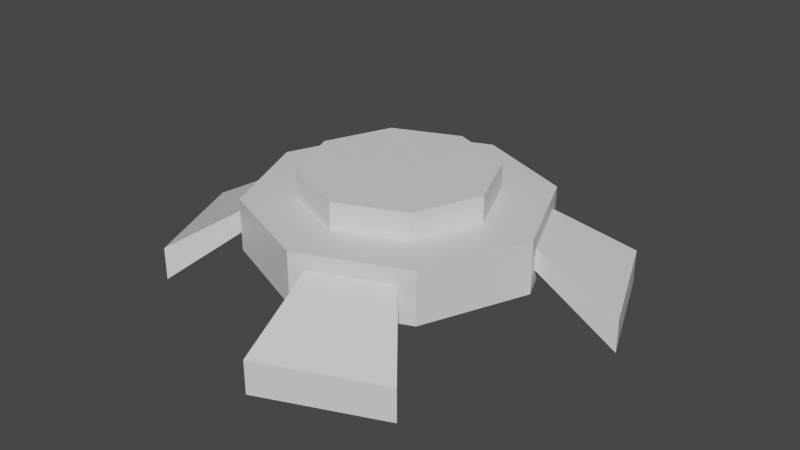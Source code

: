# Source: GladosPotatoPiece.blend  (saved by Blender 2.93.20; exported with 4.5.12 LTS)
import bpy
from mathutils import Matrix  # noqa: F401  (used for matrix-valued properties, if any)

bpy.ops.wm.read_factory_settings(use_empty=True)
scene = bpy.context.scene
scene.name = 'Scene'

# ---- collections
col_collection = bpy.data.collections.new('Collection'); scene.collection.children.link(col_collection)

# ---- materials (node trees are filled in below, after node groups)
mat_material = bpy.data.materials.new('Material')
mat_material.alpha_threshold = 0.0
mat_material.use_transparent_shadow = False
mat_material.line_color = (0.0, 0.0, 0.0, 1.0)
mat_material_001 = bpy.data.materials.new('Material.001')
mat_material_001.use_transparent_shadow = False

# ---- material node trees
mat_material.use_nodes = True; mat_material.node_tree.nodes.clear()
_N = mat_material.node_tree.nodes; _L = mat_material.node_tree.links
n0 = _N.new('ShaderNodeOutputMaterial'); n0.name = 'Material Output'; n0.location = (300, 300)
n1 = _N.new('ShaderNodeBsdfPrincipled'); n1.name = 'Principled BSDF'; n1.location = (10, 300)
n1.distribution = 'GGX'
n1.subsurface_method = 'BURLEY'
n1.inputs[2].default_value = 0.4
n1.inputs[3].default_value = 1.45
n1.inputs[27].default_value = (0.0, 0.0, 0.0, 1.0)
n1.inputs[28].default_value = 1.0
_L.new(n1.outputs[0], n0.inputs[0])
n0.is_active_output = True
mat_material_001.use_nodes = True; mat_material_001.node_tree.nodes.clear()
_N = mat_material_001.node_tree.nodes; _L = mat_material_001.node_tree.links
n0 = _N.new('ShaderNodeBsdfPrincipled'); n0.name = 'Principled BSDF'; n0.location = (10, 300)
n0.distribution = 'GGX'
n0.subsurface_method = 'BURLEY'
n0.inputs[3].default_value = 1.45
n0.inputs[27].default_value = (0.0, 0.0, 0.0, 1.0)
n0.inputs[28].default_value = 1.0
n1 = _N.new('ShaderNodeOutputMaterial'); n1.name = 'Material Output'; n1.location = (300, 300)
_L.new(n0.outputs[0], n1.inputs[0])
n1.is_active_output = True

# ---- world
world_world = bpy.data.worlds.new('World'); scene.world = world_world
world_world.use_nodes = True; world_world.node_tree.nodes.clear()
_N = world_world.node_tree.nodes; _L = world_world.node_tree.links
n0 = _N.new('ShaderNodeOutputWorld'); n0.name = 'World Output'; n0.location = (300, 300)
n1 = _N.new('ShaderNodeBackground'); n1.name = 'Background'; n1.location = (10, 300)
n1.inputs[0].default_value = (0.05088, 0.05088, 0.05088, 1.0)
_L.new(n1.outputs[0], n0.inputs[0])
n0.is_active_output = True
world_world.color = (0.05088, 0.05088, 0.05088)
world_world.use_sun_shadow = False
world_world.sun_shadow_jitter_overblur = 0.0

# ---- meshes
me_cylinder = bpy.data.meshes.new('Cylinder')
me_cylinder.from_pydata([(-0.01373, 0.1343, -0.01014), (-0.01373, 0.1343, 0.01014), (0.1047, 0.08526, -0.01014), (0.1047, 0.08526, 0.01014), (0.1343, 0.01373, -0.01014), (0.1343, 0.01373, 0.01014), (0.08526, -0.1047, -0.01014), (0.08526, -0.1047, 0.01014), (0.01373, -0.1343, -0.01014), (0.01373, -0.1343, 0.01014), (-0.1047, -0.08526, -0.01014), (-0.1047, -0.08526, 0.01014), (-0.1343, -0.01373, -0.01014), (-0.1343, -0.01373, 0.01014), (-0.08526, 0.1047, -0.01014), (-0.08526, 0.1047, 0.01014), (0.0, 0.14, -0.025), (8.229e-10, 0.08898, 0.025), (0.06292, 0.06292, 0.025), (0.09899, 0.09899, -0.025), (0.14, -6.12e-09, -0.025), (0.08898, -4.474e-09, 0.025), (0.06292, -0.06292, 0.025), (0.09899, -0.09899, -0.025), (-1.224e-08, -0.14, -0.025), (-1.142e-08, -0.08898, 0.025), (-0.06292, -0.06292, 0.025), (-0.09899, -0.09899, -0.025), (-0.14, 1.669e-09, -0.025), (-0.08898, 4.961e-09, 0.025), (-0.06292, 0.06292, 0.025), (-0.09899, 0.09899, -0.025), (-0.02165, 0.2118, -0.0634), (-0.02165, 0.2118, -0.03144), (0.165, 0.1344, -0.03144), (0.165, 0.1344, -0.0634), (0.2118, 0.02165, -0.0634), (0.2118, 0.02165, -0.03144), (0.1344, -0.165, -0.03144), (0.1344, -0.165, -0.0634), (0.02165, -0.2118, -0.0634), (0.02165, -0.2118, -0.03144), (-0.165, -0.1344, -0.03144), (-0.165, -0.1344, -0.0634), (-0.2118, -0.02165, -0.0634), (-0.2118, -0.02165, -0.03144), (-0.1344, 0.165, -0.03144), (-0.1344, 0.165, -0.0634), (0.09899, 0.09899, 0.025), (0.0, 0.14, 0.025), (0.14, -6.12e-09, 0.025), (0.09899, -0.09899, 0.025), (-1.224e-08, -0.14, 0.025), (-0.09899, -0.09899, 0.025), (-0.14, 1.669e-09, 0.025), (-0.09899, 0.09899, 0.025), (0.06292, 0.06292, 0.01259), (8.229e-10, 0.08898, 0.01259), (0.08898, -4.474e-09, 0.01259), (0.06292, -0.06292, 0.01259), (-1.142e-08, -0.08898, 0.01259), (-0.06292, -0.06292, 0.01259), (-0.08898, 4.961e-09, 0.01259), (-0.06292, 0.06292, 0.01259)], [], [(16, 49, 48, 19), (11, 13, 45, 42), (20, 50, 51, 23), (3, 5, 37, 34), (24, 52, 53, 27), (12, 10, 43, 44), (17, 30, 63, 57), (28, 54, 55, 31), (4, 2, 35, 36), (16, 19, 20, 23, 24, 27, 28, 31), (0, 1, 49, 16), (3, 2, 19, 48), (2, 4, 20, 19), (5, 3, 48, 50), (4, 5, 50, 20), (7, 6, 23, 51), (6, 8, 24, 23), (9, 7, 51, 52), (8, 9, 52, 24), (11, 10, 27, 53), (10, 12, 28, 27), (13, 11, 53, 54), (12, 13, 54, 28), (15, 14, 31, 55), (14, 0, 16, 31), (1, 15, 55, 49), (35, 34, 37, 36), (39, 38, 41, 40), (43, 42, 45, 44), (47, 46, 33, 32), (5, 4, 36, 37), (13, 12, 44, 45), (6, 7, 38, 39), (14, 15, 46, 47), (8, 6, 39, 40), (0, 14, 47, 32), (7, 9, 41, 38), (1, 0, 32, 33), (15, 1, 33, 46), (9, 8, 40, 41), (2, 3, 34, 35), (10, 11, 42, 43), (17, 18, 48, 49), (18, 21, 50, 48), (21, 22, 51, 50), (22, 25, 52, 51), (25, 26, 53, 52), (26, 29, 54, 53), (29, 30, 55, 54), (30, 17, 49, 55), (56, 57, 63, 62, 61, 60, 59, 58), (29, 26, 61, 62), (25, 22, 59, 60), (21, 18, 56, 58), (30, 29, 62, 63), (26, 25, 60, 61), (22, 21, 58, 59), (18, 17, 57, 56)])
_uv = me_cylinder.uv_layers.new(name='UVMap')
_uv.uv.foreach_set('vector', [1.0, 0.5, 1.0, 1.0, 0.875, 1.0, 0.875, 0.5, 0.3577, 0.8514, 0.2673, 0.8514, 0.2673, 0.8514, 0.3577, 0.8514, 0.75, 0.5, 0.75, 1.0, 0.625, 1.0, 0.625, 0.5, 0.8577, 0.8514, 0.7673, 0.8514, 0.7673, 0.8514, 0.8577, 0.8514, 0.5, 0.5, 0.5, 1.0, 0.375, 1.0, 0.375, 0.5, 0.2673, 0.6486, 0.3577, 0.6486, 0.3577, 0.6486, 0.2673, 0.6486, 0.25, 0.4025, 0.1421, 0.3579, 0.1421, 0.3579, 0.25, 0.4025, 0.25, 0.5, 0.25, 1.0, 0.125, 1.0, 0.125, 0.5, 0.7673, 0.6486, 0.8577, 0.6486, 0.8577, 0.6486, 0.7673, 0.6486, 0.75, 0.49, 0.9197, 0.4197, 0.99, 0.25, 0.9197, 0.08029, 0.75, 0.01, 0.5803, 0.08029, 0.51, 0.25, 0.5803, 0.4197, 0.01734, 0.6486, 0.01734, 0.8514, 0.0, 1.0, 0.0, 0.5, 0.8577, 0.8514, 0.8577, 0.6486, 0.875, 0.5, 0.875, 1.0, 0.8577, 0.6486, 0.7673, 0.6486, 0.75, 0.5, 0.875, 0.5, 0.7673, 0.8514, 0.8577, 0.8514, 0.875, 1.0, 0.75, 1.0, 0.7673, 0.6486, 0.7673, 0.8514, 0.75, 1.0, 0.75, 0.5, 0.6077, 0.8514, 0.6077, 0.6486, 0.625, 0.5, 0.625, 1.0, 0.6077, 0.6486, 0.5173, 0.6486, 0.5, 0.5, 0.625, 0.5, 0.5173, 0.8514, 0.6077, 0.8514, 0.625, 1.0, 0.5, 1.0, 0.5173, 0.6486, 0.5173, 0.8514, 0.5, 1.0, 0.5, 0.5, 0.3577, 0.8514, 0.3577, 0.6486, 0.375, 0.5, 0.375, 1.0, 0.3577, 0.6486, 0.2673, 0.6486, 0.25, 0.5, 0.375, 0.5, 0.2673, 0.8514, 0.3577, 0.8514, 0.375, 1.0, 0.25, 1.0, 0.2673, 0.6486, 0.2673, 0.8514, 0.25, 1.0, 0.25, 0.5, 0.1077, 0.8514, 0.1077, 0.6486, 0.125, 0.5, 0.125, 1.0, 0.1077, 0.6486, 0.01734, 0.6486, 0.0, 0.5, 0.125, 0.5, 0.01734, 0.8514, 0.1077, 0.8514, 0.125, 1.0, 0.0, 1.0, 0.8577, 0.6486, 0.8577, 0.8514, 0.7673, 0.8514, 0.7673, 0.6486, 0.6077, 0.6486, 0.6077, 0.8514, 0.5173, 0.8514, 0.5173, 0.6486, 0.3577, 0.6486, 0.3577, 0.8514, 0.2673, 0.8514, 0.2673, 0.6486, 0.1077, 0.6486, 0.1077, 0.8514, 0.01734, 0.8514, 0.01734, 0.6486, 0.7673, 0.8514, 0.7673, 0.6486, 0.7673, 0.6486, 0.7673, 0.8514, 0.2673, 0.8514, 0.2673, 0.6486, 0.2673, 0.6486, 0.2673, 0.8514, 0.6077, 0.6486, 0.6077, 0.8514, 0.6077, 0.8514, 0.6077, 0.6486, 0.1077, 0.6486, 0.1077, 0.8514, 0.1077, 0.8514, 0.1077, 0.6486, 0.5173, 0.6486, 0.6077, 0.6486, 0.6077, 0.6486, 0.5173, 0.6486, 0.01734, 0.6486, 0.1077, 0.6486, 0.1077, 0.6486, 0.01734, 0.6486, 0.6077, 0.8514, 0.5173, 0.8514, 0.5173, 0.8514, 0.6077, 0.8514, 0.01734, 0.8514, 0.01734, 0.6486, 0.01734, 0.6486, 0.01734, 0.8514, 0.1077, 0.8514, 0.01734, 0.8514, 0.01734, 0.8514, 0.1077, 0.8514, 0.5173, 0.8514, 0.5173, 0.6486, 0.5173, 0.6486, 0.5173, 0.8514, 0.8577, 0.6486, 0.8577, 0.8514, 0.8577, 0.8514, 0.8577, 0.6486, 0.3577, 0.6486, 0.3577, 0.8514, 0.3577, 0.8514, 0.3577, 0.6486, 0.25, 0.4025, 0.3579, 0.3579, 0.4197, 0.4197, 0.25, 0.49, 0.3579, 0.3579, 0.4025, 0.25, 0.49, 0.25, 0.4197, 0.4197, 0.4025, 0.25, 0.3579, 0.1421, 0.4197, 0.08029, 0.49, 0.25, 0.3579, 0.1421, 0.25, 0.09746, 0.25, 0.01, 0.4197, 0.08029, 0.25, 0.09746, 0.1421, 0.1421, 0.08029, 0.08029, 0.25, 0.01, 0.1421, 0.1421, 0.09746, 0.25, 0.01, 0.25, 0.08029, 0.08029, 0.09746, 0.25, 0.1421, 0.3579, 0.08029, 0.4197, 0.01, 0.25, 0.1421, 0.3579, 0.25, 0.4025, 0.25, 0.49, 0.08029, 0.4197, 0.3579, 0.3579, 0.25, 0.4025, 0.1421, 0.3579, 0.09746, 0.25, 0.1421, 0.1421, 0.25, 0.09746, 0.3579, 0.1421, 0.4025, 0.25, 0.09746, 0.25, 0.1421, 0.1421, 0.1421, 0.1421, 0.09746, 0.25, 0.25, 0.09746, 0.3579, 0.1421, 0.3579, 0.1421, 0.25, 0.09746, 0.4025, 0.25, 0.3579, 0.3579, 0.3579, 0.3579, 0.4025, 0.25, 0.1421, 0.3579, 0.09746, 0.25, 0.09746, 0.25, 0.1421, 0.3579, 0.1421, 0.1421, 0.25, 0.09746, 0.25, 0.09746, 0.1421, 0.1421, 0.3579, 0.1421, 0.4025, 0.25, 0.4025, 0.25, 0.3579, 0.1421, 0.3579, 0.3579, 0.25, 0.4025, 0.25, 0.4025, 0.3579, 0.3579])
me_cylinder.materials.append(mat_material)
me_cylinder.use_remesh_fix_poles = True
me_cylinder.use_remesh_preserve_attributes = False
me_cylinder.update()
me_cylinder_001 = bpy.data.meshes.new('Cylinder.001')
me_cylinder_001.from_pydata([(0.0, 0.09, -0.0155), (0.0, 0.09, 0.0155), (0.06364, 0.06364, -0.0155), (0.06364, 0.06364, 0.0155), (0.09, -3.934e-09, -0.0155), (0.09, -3.934e-09, 0.0155), (0.06364, -0.06364, -0.0155), (0.06364, -0.06364, 0.0155), (-7.868e-09, -0.09, -0.0155), (-7.868e-09, -0.09, 0.0155), (-0.06364, -0.06364, -0.0155), (-0.06364, -0.06364, 0.0155), (-0.09, 1.073e-09, -0.0155), (-0.09, 1.073e-09, 0.0155), (-0.06364, 0.06364, -0.0155), (-0.06364, 0.06364, 0.0155)], [], [(0, 1, 3, 2), (2, 3, 5, 4), (4, 5, 7, 6), (6, 7, 9, 8), (8, 9, 11, 10), (10, 11, 13, 12), (3, 1, 15, 13, 11, 9, 7, 5), (12, 13, 15, 14), (14, 15, 1, 0), (0, 2, 4, 6, 8, 10, 12, 14)])
_uv = me_cylinder_001.uv_layers.new(name='UVMap')
_uv.uv.foreach_set('vector', [1.0, 0.5, 1.0, 1.0, 0.875, 1.0, 0.875, 0.5, 0.875, 0.5, 0.875, 1.0, 0.75, 1.0, 0.75, 0.5, 0.75, 0.5, 0.75, 1.0, 0.625, 1.0, 0.625, 0.5, 0.625, 0.5, 0.625, 1.0, 0.5, 1.0, 0.5, 0.5, 0.5, 0.5, 0.5, 1.0, 0.375, 1.0, 0.375, 0.5, 0.375, 0.5, 0.375, 1.0, 0.25, 1.0, 0.25, 0.5, 0.4197, 0.4197, 0.25, 0.49, 0.08029, 0.4197, 0.01, 0.25, 0.08029, 0.08029, 0.25, 0.01, 0.4197, 0.08029, 0.49, 0.25, 0.25, 0.5, 0.25, 1.0, 0.125, 1.0, 0.125, 0.5, 0.125, 0.5, 0.125, 1.0, 0.0, 1.0, 0.0, 0.5, 0.75, 0.49, 0.9197, 0.4197, 0.99, 0.25, 0.9197, 0.08029, 0.75, 0.01, 0.5803, 0.08029, 0.51, 0.25, 0.5803, 0.4197])
me_cylinder_001.materials.append(mat_material_001)
me_cylinder_001.use_remesh_fix_poles = True
me_cylinder_001.use_remesh_preserve_attributes = False
me_cylinder_001.update()

# ---- objects
ob_sides = bpy.data.objects.new('Sides', me_cylinder)
ob_eye = bpy.data.objects.new('Eye', me_cylinder_001)

# ---- transforms, parenting, visibility, modifiers, constraints
ob_sides.location = (0.0, 0.0, 0.0)
ob_eye.location = (0.0, 0.0, 0.03437)

# ---- collection membership
col_collection.objects.link(ob_sides)
col_collection.objects.link(ob_eye)

# ---- scene / render settings (as saved in the file)
scene.frame_start = 1; scene.frame_end = 250; scene.frame_set(1)
scene.render.engine = 'BLENDER_EEVEE_NEXT'
scene.cycles.use_denoising = False
scene.cycles.samples = 128
scene.cycles.sampling_pattern = 'TABULATED_SOBOL'
scene.cycles.use_adaptive_sampling = False
scene.cycles.use_light_tree = False
scene.view_settings.view_transform = 'Filmic'
bpy.context.view_layer.update()

# ---- added for rendering (the .blend has no active camera and no usable light): camera, sun
cam_auto = bpy.data.cameras.new('AutoCamera')
cam_auto.lens = 50.0
cam_auto.sensor_width = 36.0
cam_auto.clip_end = 1000.0
ob_auto_camera = bpy.data.objects.new('AutoCamera', cam_auto)
scene.collection.objects.link(ob_auto_camera)
ob_auto_camera.location = (0.563971, -0.676765, 0.444412)
ob_auto_camera.rotation_euler = (1.09748, -7.21219e-08, 0.694738)
scene.camera = ob_auto_camera
light_auto_sun = bpy.data.lights.new('AutoSun', 'SUN')
light_auto_sun.energy = 3.0
light_auto_sun.angle = 0.0523599
ob_auto_sun = bpy.data.objects.new('AutoSun', light_auto_sun)
scene.collection.objects.link(ob_auto_sun)
ob_auto_sun.rotation_euler = (0.872665, 0.174533, 0.523599)
bpy.context.view_layer.update()
